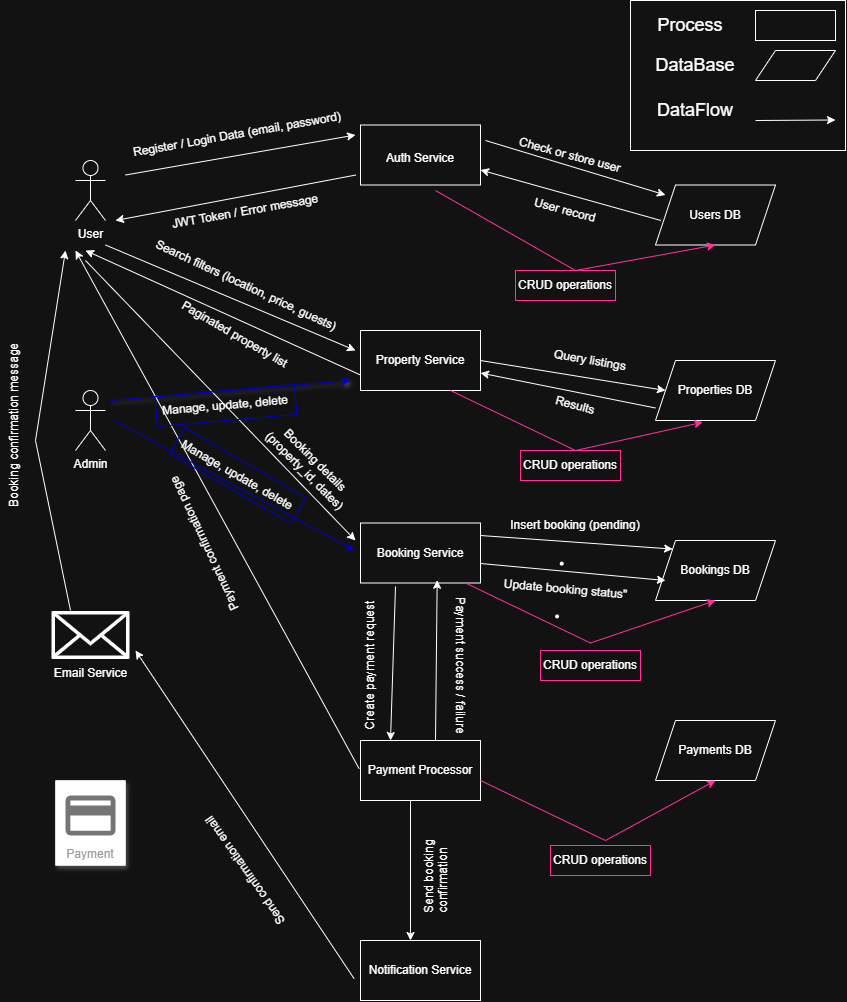

The diagram above was exported from draw.io. Its source (the exported page's mxGraphModel, read from the mxfile embedded in the PNG):
<mxGraphModel dx="952" dy="446" grid="1" gridSize="10" guides="1" tooltips="1" connect="1" arrows="1" fold="1" page="1" pageScale="1" pageWidth="850" pageHeight="1100" math="0" shadow="0">
  <root>
    <mxCell id="0" />
    <mxCell id="1" parent="0" />
    <mxCell id="coEtFve43MS8m6KMeUEv-82" value="" style="rounded=0;whiteSpace=wrap;html=1;" vertex="1" parent="1">
      <mxGeometry x="635" width="215" height="150" as="geometry" />
    </mxCell>
    <mxCell id="coEtFve43MS8m6KMeUEv-1" value="User" style="shape=umlActor;verticalLabelPosition=bottom;verticalAlign=top;html=1;outlineConnect=0;" vertex="1" parent="1">
      <mxGeometry x="80" y="160" width="30" height="60" as="geometry" />
    </mxCell>
    <mxCell id="coEtFve43MS8m6KMeUEv-4" value="&lt;font style=&quot;color: rgb(255, 255, 255);&quot;&gt;Email Service&lt;/font&gt;" style="sketch=0;outlineConnect=0;fontColor=#232F3E;gradientColor=none;fillColor=#FFFFFF;strokeColor=#FFFFFF;dashed=0;verticalLabelPosition=bottom;verticalAlign=top;align=center;html=1;fontSize=12;fontStyle=0;aspect=fixed;pointerEvents=1;shape=mxgraph.aws4.email_2;" vertex="1" parent="1">
      <mxGeometry x="56" y="610" width="78" height="49" as="geometry" />
    </mxCell>
    <mxCell id="coEtFve43MS8m6KMeUEv-7" value="Payment" style="fillColor=#ffffff;strokeColor=#dddddd;shadow=1;strokeWidth=1;rounded=1;absoluteArcSize=1;arcSize=2;labelPosition=center;verticalLabelPosition=middle;align=center;verticalAlign=bottom;spacingLeft=0;fontColor=#999999;fontSize=12;whiteSpace=wrap;spacingBottom=2;html=1;" vertex="1" parent="1">
      <mxGeometry x="60" y="780" width="70" height="85" as="geometry" />
    </mxCell>
    <mxCell id="coEtFve43MS8m6KMeUEv-8" value="" style="sketch=0;dashed=0;connectable=0;html=1;fillColor=#757575;strokeColor=none;shape=mxgraph.gcp2.payment;part=1;" vertex="1" parent="coEtFve43MS8m6KMeUEv-7">
      <mxGeometry x="0.5" width="50" height="40" relative="1" as="geometry">
        <mxPoint x="-25" y="15" as="offset" />
      </mxGeometry>
    </mxCell>
    <mxCell id="coEtFve43MS8m6KMeUEv-9" value="&lt;table&gt;&lt;tbody&gt;&lt;tr&gt;&lt;td data-col-size=&quot;sm&quot; data-end=&quot;769&quot; data-start=&quot;765&quot;&gt;&lt;/td&gt;&lt;/tr&gt;&lt;/tbody&gt;&lt;/table&gt;&lt;table&gt;&lt;tbody&gt;&lt;tr&gt;&lt;td data-col-size=&quot;sm&quot; data-end=&quot;784&quot; data-start=&quot;769&quot;&gt;Auth Service&lt;/td&gt;&lt;/tr&gt;&lt;/tbody&gt;&lt;/table&gt;" style="rounded=0;whiteSpace=wrap;html=1;" vertex="1" parent="1">
      <mxGeometry x="365" y="124.5" width="120" height="60" as="geometry" />
    </mxCell>
    <mxCell id="coEtFve43MS8m6KMeUEv-10" value="Property Service" style="rounded=0;whiteSpace=wrap;html=1;" vertex="1" parent="1">
      <mxGeometry x="365" y="330" width="120" height="60" as="geometry" />
    </mxCell>
    <mxCell id="coEtFve43MS8m6KMeUEv-11" value="Booking Service" style="rounded=0;whiteSpace=wrap;html=1;" vertex="1" parent="1">
      <mxGeometry x="365" y="522.5" width="120" height="60" as="geometry" />
    </mxCell>
    <mxCell id="coEtFve43MS8m6KMeUEv-12" value="Payment Processor" style="rounded=0;whiteSpace=wrap;html=1;" vertex="1" parent="1">
      <mxGeometry x="365" y="740" width="120" height="60" as="geometry" />
    </mxCell>
    <mxCell id="coEtFve43MS8m6KMeUEv-13" value="Notification Service" style="rounded=0;whiteSpace=wrap;html=1;" vertex="1" parent="1">
      <mxGeometry x="365" y="940" width="120" height="60" as="geometry" />
    </mxCell>
    <mxCell id="coEtFve43MS8m6KMeUEv-15" value="Users DB" style="shape=parallelogram;perimeter=parallelogramPerimeter;whiteSpace=wrap;html=1;fixedSize=1;" vertex="1" parent="1">
      <mxGeometry x="660" y="184.5" width="120" height="60" as="geometry" />
    </mxCell>
    <mxCell id="coEtFve43MS8m6KMeUEv-17" value="Properties DB" style="shape=parallelogram;perimeter=parallelogramPerimeter;whiteSpace=wrap;html=1;fixedSize=1;" vertex="1" parent="1">
      <mxGeometry x="660" y="360" width="120" height="60" as="geometry" />
    </mxCell>
    <mxCell id="coEtFve43MS8m6KMeUEv-18" value="Bookings DB" style="shape=parallelogram;perimeter=parallelogramPerimeter;whiteSpace=wrap;html=1;fixedSize=1;" vertex="1" parent="1">
      <mxGeometry x="660" y="540" width="120" height="60" as="geometry" />
    </mxCell>
    <mxCell id="coEtFve43MS8m6KMeUEv-19" value="Payments DB" style="shape=parallelogram;perimeter=parallelogramPerimeter;whiteSpace=wrap;html=1;fixedSize=1;" vertex="1" parent="1">
      <mxGeometry x="660" y="720" width="120" height="60" as="geometry" />
    </mxCell>
    <mxCell id="coEtFve43MS8m6KMeUEv-22" value="" style="endArrow=classic;html=1;rounded=0;" edge="1" parent="1">
      <mxGeometry width="50" height="50" relative="1" as="geometry">
        <mxPoint x="130" y="174.5" as="sourcePoint" />
        <mxPoint x="360" y="134.5" as="targetPoint" />
      </mxGeometry>
    </mxCell>
    <mxCell id="coEtFve43MS8m6KMeUEv-23" value="" style="endArrow=classic;html=1;rounded=0;entryX=0;entryY=0.5;entryDx=0;entryDy=0;" edge="1" parent="1">
      <mxGeometry width="50" height="50" relative="1" as="geometry">
        <mxPoint x="490" y="140" as="sourcePoint" />
        <mxPoint x="670" y="194.5" as="targetPoint" />
      </mxGeometry>
    </mxCell>
    <mxCell id="coEtFve43MS8m6KMeUEv-24" value="" style="endArrow=classic;html=1;rounded=0;exitX=0;exitY=0.75;exitDx=0;exitDy=0;entryX=1;entryY=0.75;entryDx=0;entryDy=0;" edge="1" parent="1" target="coEtFve43MS8m6KMeUEv-9">
      <mxGeometry width="50" height="50" relative="1" as="geometry">
        <mxPoint x="665.4545454545455" y="219.99636363636353" as="sourcePoint" />
        <mxPoint x="510" y="176.36" as="targetPoint" />
        <Array as="points" />
      </mxGeometry>
    </mxCell>
    <mxCell id="coEtFve43MS8m6KMeUEv-25" value="" style="endArrow=classic;html=1;rounded=0;exitX=0;exitY=0.75;exitDx=0;exitDy=0;" edge="1" parent="1">
      <mxGeometry width="50" height="50" relative="1" as="geometry">
        <mxPoint x="360.4545454545455" y="174.49636363636353" as="sourcePoint" />
        <mxPoint x="120" y="220" as="targetPoint" />
        <Array as="points" />
      </mxGeometry>
    </mxCell>
    <mxCell id="coEtFve43MS8m6KMeUEv-26" value="" style="endArrow=classic;html=1;rounded=0;" edge="1" parent="1">
      <mxGeometry width="50" height="50" relative="1" as="geometry">
        <mxPoint x="110" y="244.5" as="sourcePoint" />
        <mxPoint x="360" y="350" as="targetPoint" />
      </mxGeometry>
    </mxCell>
    <mxCell id="coEtFve43MS8m6KMeUEv-27" value="" style="endArrow=classic;html=1;rounded=0;entryX=0;entryY=0.5;entryDx=0;entryDy=0;" edge="1" parent="1" target="coEtFve43MS8m6KMeUEv-17">
      <mxGeometry width="50" height="50" relative="1" as="geometry">
        <mxPoint x="485" y="360" as="sourcePoint" />
        <mxPoint x="735" y="465.5" as="targetPoint" />
      </mxGeometry>
    </mxCell>
    <mxCell id="coEtFve43MS8m6KMeUEv-28" value="" style="endArrow=classic;html=1;rounded=0;entryX=1;entryY=0.75;entryDx=0;entryDy=0;" edge="1" parent="1">
      <mxGeometry width="50" height="50" relative="1" as="geometry">
        <mxPoint x="660" y="407.5" as="sourcePoint" />
        <mxPoint x="485" y="372.5" as="targetPoint" />
        <Array as="points" />
      </mxGeometry>
    </mxCell>
    <mxCell id="coEtFve43MS8m6KMeUEv-29" value="" style="endArrow=classic;html=1;rounded=0;exitX=0;exitY=0.75;exitDx=0;exitDy=0;" edge="1" parent="1">
      <mxGeometry width="50" height="50" relative="1" as="geometry">
        <mxPoint x="365.0045454545455" y="374.5" as="sourcePoint" />
        <mxPoint x="90" y="250" as="targetPoint" />
        <Array as="points" />
      </mxGeometry>
    </mxCell>
    <mxCell id="coEtFve43MS8m6KMeUEv-30" value="" style="endArrow=classic;html=1;rounded=0;" edge="1" parent="1">
      <mxGeometry width="50" height="50" relative="1" as="geometry">
        <mxPoint x="90" y="260" as="sourcePoint" />
        <mxPoint x="360" y="540" as="targetPoint" />
      </mxGeometry>
    </mxCell>
    <mxCell id="coEtFve43MS8m6KMeUEv-31" value="" style="endArrow=classic;html=1;rounded=0;entryX=0;entryY=0;entryDx=0;entryDy=0;" edge="1" parent="1" target="coEtFve43MS8m6KMeUEv-18">
      <mxGeometry width="50" height="50" relative="1" as="geometry">
        <mxPoint x="485" y="535" as="sourcePoint" />
        <mxPoint x="670" y="565" as="targetPoint" />
      </mxGeometry>
    </mxCell>
    <mxCell id="coEtFve43MS8m6KMeUEv-32" value="" style="endArrow=classic;html=1;rounded=0;entryX=0.25;entryY=0;entryDx=0;entryDy=0;" edge="1" parent="1" target="coEtFve43MS8m6KMeUEv-12">
      <mxGeometry width="50" height="50" relative="1" as="geometry">
        <mxPoint x="400" y="586" as="sourcePoint" />
        <mxPoint x="617" y="600" as="targetPoint" />
      </mxGeometry>
    </mxCell>
    <mxCell id="coEtFve43MS8m6KMeUEv-33" value="" style="endArrow=classic;html=1;rounded=0;exitX=0.639;exitY=-0.005;exitDx=0;exitDy=0;exitPerimeter=0;" edge="1" parent="1">
      <mxGeometry width="50" height="50" relative="1" as="geometry">
        <mxPoint x="363.6000000000003" y="768.1600000000001" as="sourcePoint" />
        <mxPoint x="80" y="250" as="targetPoint" />
      </mxGeometry>
    </mxCell>
    <mxCell id="coEtFve43MS8m6KMeUEv-34" value="" style="endArrow=classic;html=1;rounded=0;entryX=0.639;entryY=0.954;entryDx=0;entryDy=0;exitX=0.625;exitY=0;exitDx=0;exitDy=0;exitPerimeter=0;entryPerimeter=0;" edge="1" parent="1" source="coEtFve43MS8m6KMeUEv-12" target="coEtFve43MS8m6KMeUEv-11">
      <mxGeometry width="50" height="50" relative="1" as="geometry">
        <mxPoint x="455" y="680" as="sourcePoint" />
        <mxPoint x="450" y="834" as="targetPoint" />
      </mxGeometry>
    </mxCell>
    <mxCell id="coEtFve43MS8m6KMeUEv-35" value="" style="endArrow=classic;html=1;rounded=0;" edge="1" parent="1">
      <mxGeometry width="50" height="50" relative="1" as="geometry">
        <mxPoint x="485" y="563" as="sourcePoint" />
        <mxPoint x="670" y="580" as="targetPoint" />
      </mxGeometry>
    </mxCell>
    <mxCell id="coEtFve43MS8m6KMeUEv-36" value="" style="endArrow=classic;html=1;rounded=0;" edge="1" parent="1">
      <mxGeometry width="50" height="50" relative="1" as="geometry">
        <mxPoint x="415" y="800" as="sourcePoint" />
        <mxPoint x="415" y="940" as="targetPoint" />
      </mxGeometry>
    </mxCell>
    <mxCell id="coEtFve43MS8m6KMeUEv-37" value="" style="endArrow=classic;html=1;rounded=0;exitX=0.639;exitY=-0.005;exitDx=0;exitDy=0;exitPerimeter=0;" edge="1" parent="1">
      <mxGeometry width="50" height="50" relative="1" as="geometry">
        <mxPoint x="358.60000000000036" y="978.1600000000001" as="sourcePoint" />
        <mxPoint x="140" y="650" as="targetPoint" />
      </mxGeometry>
    </mxCell>
    <mxCell id="coEtFve43MS8m6KMeUEv-38" value="" style="endArrow=classic;html=1;rounded=0;exitX=0.625;exitY=0;exitDx=0;exitDy=0;exitPerimeter=0;" edge="1" parent="1">
      <mxGeometry width="50" height="50" relative="1" as="geometry">
        <mxPoint x="75" y="610" as="sourcePoint" />
        <mxPoint x="70" y="250" as="targetPoint" />
        <Array as="points">
          <mxPoint x="40" y="440" />
        </Array>
      </mxGeometry>
    </mxCell>
    <mxCell id="coEtFve43MS8m6KMeUEv-39" value="Register / Login Data (email, password)" style="text;html=1;whiteSpace=wrap;strokeColor=none;fillColor=none;align=center;verticalAlign=middle;rounded=0;rotation=-10;" vertex="1" parent="1">
      <mxGeometry x="122.25" y="109.68" width="240" height="48.71" as="geometry" />
    </mxCell>
    <mxCell id="coEtFve43MS8m6KMeUEv-40" value="Check or store user" style="text;html=1;whiteSpace=wrap;strokeColor=none;fillColor=none;align=center;verticalAlign=middle;rounded=0;rotation=15;" vertex="1" parent="1">
      <mxGeometry x="460" y="139.5" width="230" height="30" as="geometry" />
    </mxCell>
    <mxCell id="coEtFve43MS8m6KMeUEv-41" value="User record" style="text;html=1;whiteSpace=wrap;strokeColor=none;fillColor=none;align=center;verticalAlign=middle;rounded=0;rotation=15;" vertex="1" parent="1">
      <mxGeometry x="520" y="184.5" width="100" height="50" as="geometry" />
    </mxCell>
    <mxCell id="coEtFve43MS8m6KMeUEv-42" value="JWT Token / Error message" style="text;html=1;whiteSpace=wrap;strokeColor=none;fillColor=none;align=center;verticalAlign=middle;rounded=0;rotation=-10;" vertex="1" parent="1">
      <mxGeometry x="160.4" y="193.59" width="180" height="35.5" as="geometry" />
    </mxCell>
    <mxCell id="coEtFve43MS8m6KMeUEv-43" value="Search filters (location, price, guests)" style="text;html=1;whiteSpace=wrap;strokeColor=none;fillColor=none;align=center;verticalAlign=middle;rounded=0;rotation=25;" vertex="1" parent="1">
      <mxGeometry x="136.53" y="270" width="227.75" height="30" as="geometry" />
    </mxCell>
    <mxCell id="coEtFve43MS8m6KMeUEv-44" value="Query listings" style="text;html=1;whiteSpace=wrap;strokeColor=none;fillColor=none;align=center;verticalAlign=middle;rounded=0;rotation=10;" vertex="1" parent="1">
      <mxGeometry x="550" y="345" width="90" height="30" as="geometry" />
    </mxCell>
    <mxCell id="coEtFve43MS8m6KMeUEv-45" value="Results" style="text;html=1;whiteSpace=wrap;strokeColor=none;fillColor=none;align=center;verticalAlign=middle;rounded=0;rotation=15;" vertex="1" parent="1">
      <mxGeometry x="550" y="390" width="60" height="30" as="geometry" />
    </mxCell>
    <mxCell id="coEtFve43MS8m6KMeUEv-46" value="Paginated property list" style="text;html=1;whiteSpace=wrap;strokeColor=none;fillColor=none;align=center;verticalAlign=middle;rounded=0;rotation=30;" vertex="1" parent="1">
      <mxGeometry x="147.74" y="310.59" width="182.75" height="47.6" as="geometry" />
    </mxCell>
    <mxCell id="coEtFve43MS8m6KMeUEv-47" value="Booking details (property_id, dates)" style="text;html=1;whiteSpace=wrap;strokeColor=none;fillColor=none;align=center;verticalAlign=middle;rounded=0;rotation=45;" vertex="1" parent="1">
      <mxGeometry x="240" y="450" width="150" height="30" as="geometry" />
    </mxCell>
    <mxCell id="coEtFve43MS8m6KMeUEv-48" value="Insert booking (pending)" style="text;html=1;whiteSpace=wrap;strokeColor=none;fillColor=none;align=center;verticalAlign=middle;rounded=0;" vertex="1" parent="1">
      <mxGeometry x="505" y="510" width="150" height="30" as="geometry" />
    </mxCell>
    <mxCell id="coEtFve43MS8m6KMeUEv-49" value="Create payment request" style="text;html=1;whiteSpace=wrap;strokeColor=none;fillColor=none;align=center;verticalAlign=middle;rounded=0;rotation=270;" vertex="1" parent="1">
      <mxGeometry x="300" y="650" width="150" height="30" as="geometry" />
    </mxCell>
    <mxCell id="coEtFve43MS8m6KMeUEv-51" value="Payment confirmation page" style="text;whiteSpace=wrap;html=1;rotation=-115;" vertex="1" parent="1">
      <mxGeometry x="122.25" y="509.99999999999994" width="174.39" height="40" as="geometry" />
    </mxCell>
    <mxCell id="coEtFve43MS8m6KMeUEv-52" value="Payment success / failure" style="text;html=1;whiteSpace=wrap;strokeColor=none;fillColor=none;align=center;verticalAlign=middle;rounded=0;rotation=90;" vertex="1" parent="1">
      <mxGeometry x="390" y="650" width="150" height="30" as="geometry" />
    </mxCell>
    <mxCell id="coEtFve43MS8m6KMeUEv-53" value="&lt;li data-end=&quot;2361&quot; data-start=&quot;2299&quot;&gt;&lt;p data-end=&quot;2361&quot; data-start=&quot;2301&quot;&gt;Update booking status&quot;&lt;/p&gt;&lt;/li&gt;&lt;li data-end=&quot;2435&quot; data-start=&quot;2362&quot;&gt;&lt;br&gt;&lt;p data-end=&quot;2435&quot; data-start=&quot;2364&quot;&gt;&lt;/p&gt;&lt;/li&gt;" style="text;html=1;whiteSpace=wrap;strokeColor=none;fillColor=none;align=center;verticalAlign=middle;rounded=0;rotation=5;" vertex="1" parent="1">
      <mxGeometry x="495" y="580" width="150" height="30" as="geometry" />
    </mxCell>
    <mxCell id="coEtFve43MS8m6KMeUEv-54" value="Send booking confirmation" style="text;whiteSpace=wrap;html=1;rotation=-90;" vertex="1" parent="1">
      <mxGeometry x="400" y="845" width="90" height="50" as="geometry" />
    </mxCell>
    <mxCell id="coEtFve43MS8m6KMeUEv-55" value="Send confirmation email" style="text;html=1;whiteSpace=wrap;strokeColor=none;fillColor=none;align=center;verticalAlign=middle;rounded=0;rotation=-125;" vertex="1" parent="1">
      <mxGeometry x="170" y="850" width="160" height="40" as="geometry" />
    </mxCell>
    <mxCell id="coEtFve43MS8m6KMeUEv-56" value="Booking confirmation message" style="text;html=1;whiteSpace=wrap;strokeColor=none;fillColor=none;align=center;verticalAlign=middle;rounded=0;rotation=-90;" vertex="1" parent="1">
      <mxGeometry x="-96" y="410" width="230" height="30" as="geometry" />
    </mxCell>
    <mxCell id="coEtFve43MS8m6KMeUEv-57" value="" style="endArrow=classic;html=1;rounded=0;exitX=0.75;exitY=1;exitDx=0;exitDy=0;entryX=0.394;entryY=1.029;entryDx=0;entryDy=0;entryPerimeter=0;strokeColor=#FF3399;" edge="1" parent="1" source="coEtFve43MS8m6KMeUEv-10" target="coEtFve43MS8m6KMeUEv-17">
      <mxGeometry width="50" height="50" relative="1" as="geometry">
        <mxPoint x="520" y="470" as="sourcePoint" />
        <mxPoint x="570" y="420" as="targetPoint" />
        <Array as="points">
          <mxPoint x="580" y="450" />
        </Array>
      </mxGeometry>
    </mxCell>
    <mxCell id="coEtFve43MS8m6KMeUEv-58" value="" style="endArrow=classic;html=1;rounded=0;entryX=0.5;entryY=1;entryDx=0;entryDy=0;strokeColor=#FF3399;" edge="1" parent="1" target="coEtFve43MS8m6KMeUEv-15">
      <mxGeometry width="50" height="50" relative="1" as="geometry">
        <mxPoint x="440" y="190" as="sourcePoint" />
        <mxPoint x="650" y="240" as="targetPoint" />
        <Array as="points">
          <mxPoint x="580" y="270" />
        </Array>
      </mxGeometry>
    </mxCell>
    <mxCell id="coEtFve43MS8m6KMeUEv-59" value="" style="endArrow=classic;html=1;rounded=0;exitX=0.75;exitY=1;exitDx=0;exitDy=0;entryX=0.5;entryY=1;entryDx=0;entryDy=0;strokeColor=#FF3399;" edge="1" parent="1" target="coEtFve43MS8m6KMeUEv-18">
      <mxGeometry width="50" height="50" relative="1" as="geometry">
        <mxPoint x="470" y="582.5" as="sourcePoint" />
        <mxPoint x="722" y="614.5" as="targetPoint" />
        <Array as="points">
          <mxPoint x="595" y="642.5" />
        </Array>
      </mxGeometry>
    </mxCell>
    <mxCell id="coEtFve43MS8m6KMeUEv-60" value="" style="endArrow=classic;html=1;rounded=0;exitX=0.75;exitY=1;exitDx=0;exitDy=0;entryX=0.5;entryY=1;entryDx=0;entryDy=0;strokeColor=#FF3399;" edge="1" parent="1" target="coEtFve43MS8m6KMeUEv-19">
      <mxGeometry width="50" height="50" relative="1" as="geometry">
        <mxPoint x="485" y="780" as="sourcePoint" />
        <mxPoint x="737" y="812" as="targetPoint" />
        <Array as="points">
          <mxPoint x="610" y="840" />
        </Array>
      </mxGeometry>
    </mxCell>
    <mxCell id="coEtFve43MS8m6KMeUEv-61" value="CRUD operations" style="text;html=1;whiteSpace=wrap;strokeColor=#FF3399;fillColor=none;align=center;verticalAlign=middle;rounded=0;" vertex="1" parent="1">
      <mxGeometry x="520" y="270" width="100" height="30" as="geometry" />
    </mxCell>
    <mxCell id="coEtFve43MS8m6KMeUEv-62" value="CRUD operations" style="text;html=1;whiteSpace=wrap;strokeColor=#FF3399;fillColor=none;align=center;verticalAlign=middle;rounded=0;" vertex="1" parent="1">
      <mxGeometry x="525" y="450" width="100" height="30" as="geometry" />
    </mxCell>
    <mxCell id="coEtFve43MS8m6KMeUEv-63" value="CRUD operations" style="text;html=1;whiteSpace=wrap;strokeColor=#FF3399;fillColor=none;align=center;verticalAlign=middle;rounded=0;" vertex="1" parent="1">
      <mxGeometry x="545" y="650" width="100" height="30" as="geometry" />
    </mxCell>
    <mxCell id="coEtFve43MS8m6KMeUEv-64" value="CRUD operations" style="text;html=1;whiteSpace=wrap;strokeColor=#FF3399;fillColor=none;align=center;verticalAlign=middle;rounded=0;" vertex="1" parent="1">
      <mxGeometry x="555" y="845" width="100" height="30" as="geometry" />
    </mxCell>
    <mxCell id="coEtFve43MS8m6KMeUEv-66" value="" style="endArrow=classic;html=1;rounded=0;strokeColor=#0000CC;" edge="1" parent="1">
      <mxGeometry width="50" height="50" relative="1" as="geometry">
        <mxPoint x="119.11" y="420" as="sourcePoint" />
        <mxPoint x="359.11" y="550" as="targetPoint" />
      </mxGeometry>
    </mxCell>
    <mxCell id="coEtFve43MS8m6KMeUEv-67" value="" style="endArrow=classic;html=1;rounded=0;shadow=1;strokeColor=#0000CC;" edge="1" parent="1">
      <mxGeometry width="50" height="50" relative="1" as="geometry">
        <mxPoint x="115" y="400" as="sourcePoint" />
        <mxPoint x="355" y="380" as="targetPoint" />
      </mxGeometry>
    </mxCell>
    <mxCell id="coEtFve43MS8m6KMeUEv-68" value="Manage, update, delete" style="text;html=1;whiteSpace=wrap;strokeColor=#0000CC;fillColor=none;align=center;verticalAlign=middle;rounded=0;rotation=-5;" vertex="1" parent="1">
      <mxGeometry x="160.4" y="390" width="140" height="30" as="geometry" />
    </mxCell>
    <mxCell id="coEtFve43MS8m6KMeUEv-69" value="Manage, update, delete" style="text;html=1;whiteSpace=wrap;strokeColor=#0000CC;fillColor=none;align=center;verticalAlign=middle;rounded=0;rotation=30;" vertex="1" parent="1">
      <mxGeometry x="172.25" y="460" width="140" height="30" as="geometry" />
    </mxCell>
    <mxCell id="coEtFve43MS8m6KMeUEv-71" value="Admin" style="shape=umlActor;verticalLabelPosition=bottom;verticalAlign=top;html=1;outlineConnect=0;" vertex="1" parent="1">
      <mxGeometry x="80" y="390" width="30" height="60" as="geometry" />
    </mxCell>
    <mxCell id="coEtFve43MS8m6KMeUEv-76" value="" style="rounded=0;whiteSpace=wrap;html=1;" vertex="1" parent="1">
      <mxGeometry x="760" y="10" width="80" height="30" as="geometry" />
    </mxCell>
    <mxCell id="coEtFve43MS8m6KMeUEv-77" value="" style="shape=parallelogram;perimeter=parallelogramPerimeter;whiteSpace=wrap;html=1;fixedSize=1;" vertex="1" parent="1">
      <mxGeometry x="760" y="50" width="80" height="30" as="geometry" />
    </mxCell>
    <mxCell id="coEtFve43MS8m6KMeUEv-78" value="&lt;font style=&quot;font-size: 18px;&quot;&gt;Process&lt;/font&gt;" style="text;html=1;whiteSpace=wrap;strokeColor=none;fillColor=none;align=center;verticalAlign=middle;rounded=0;" vertex="1" parent="1">
      <mxGeometry x="660" y="10" width="70" height="30" as="geometry" />
    </mxCell>
    <mxCell id="coEtFve43MS8m6KMeUEv-79" value="&lt;font style=&quot;font-size: 18px;&quot;&gt;DataBase&lt;/font&gt;" style="text;html=1;whiteSpace=wrap;strokeColor=none;fillColor=none;align=center;verticalAlign=middle;rounded=0;" vertex="1" parent="1">
      <mxGeometry x="655" y="50" width="90" height="30" as="geometry" />
    </mxCell>
    <mxCell id="coEtFve43MS8m6KMeUEv-80" value="" style="endArrow=classic;html=1;rounded=0;" edge="1" parent="1">
      <mxGeometry width="50" height="50" relative="1" as="geometry">
        <mxPoint x="760" y="120" as="sourcePoint" />
        <mxPoint x="840" y="119.5" as="targetPoint" />
      </mxGeometry>
    </mxCell>
    <mxCell id="coEtFve43MS8m6KMeUEv-81" value="&lt;font style=&quot;font-size: 18px;&quot;&gt;DataFlow&lt;/font&gt;" style="text;html=1;whiteSpace=wrap;strokeColor=none;fillColor=none;align=center;verticalAlign=middle;rounded=0;" vertex="1" parent="1">
      <mxGeometry x="670" y="94.5" width="60" height="30" as="geometry" />
    </mxCell>
  </root>
</mxGraphModel>